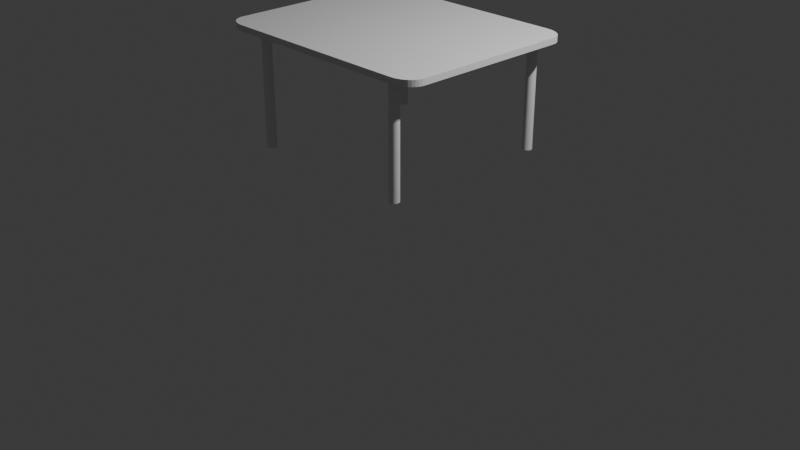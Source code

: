 # Source: desk.blend  (saved by Blender 4.0.36; exported with 4.5.12 LTS)
import bpy
from mathutils import Matrix  # noqa: F401  (used for matrix-valued properties, if any)

bpy.ops.wm.read_factory_settings(use_empty=True)
scene = bpy.context.scene
scene.name = 'Scene'

# ---- collections
col_collection = bpy.data.collections.new('Collection'); scene.collection.children.link(col_collection)

# ---- world
world_world = bpy.data.worlds.new('World'); scene.world = world_world
world_world.use_nodes = True; world_world.node_tree.nodes.clear()
_N = world_world.node_tree.nodes; _L = world_world.node_tree.links
n0 = _N.new('ShaderNodeOutputWorld'); n0.name = 'World Output'; n0.location = (300, 300)
n1 = _N.new('ShaderNodeBackground'); n1.name = 'Background'; n1.location = (10, 300)
n1.inputs[0].default_value = (0.05088, 0.05088, 0.05088, 1.0)
_L.new(n1.outputs[0], n0.inputs[0])
n0.is_active_output = True
world_world.color = (0.05088, 0.05088, 0.05088)
world_world.use_sun_shadow = False
world_world.sun_shadow_jitter_overblur = 0.0

# ---- cameras
cam_camera = bpy.data.cameras.new('Camera')
cam_camera.clip_end = 100.0
cam_camera.ortho_scale = 7.314

# ---- lights
light_light = bpy.data.lights.new('Light', 'POINT')
light_light.transmission_factor = 0.0
light_light.use_soft_falloff = False
light_light.energy = 1000.0
light_light.shadow_soft_size = 0.1
light_light.shadow_maximum_resolution = 0.006
light_light.use_absolute_resolution = True

# ---- meshes
me_plane = bpy.data.meshes.new('Plane')
me_plane.from_pydata([(-0.8191, -1.0, 0.03094), (-1.0, -0.8191, 0.03094), (-0.8474, -0.9978, 0.03094), (-0.875, -0.9911, 0.03094), (-0.9012, -0.9803, 0.03094), (-0.9254, -0.9655, 0.03094), (-0.947, -0.947, 0.03094), (-0.9655, -0.9254, 0.03094), (-0.9803, -0.9012, 0.03094), (-0.9911, -0.875, 0.03094), (-0.9978, -0.8474, 0.03094), (1.0, -0.8191, 0.03094), (0.8191, -1.0, 0.03094), (0.9978, -0.8474, 0.03094), (0.9911, -0.875, 0.03094), (0.9803, -0.9012, 0.03094), (0.9655, -0.9254, 0.03094), (0.947, -0.947, 0.03094), (0.9254, -0.9655, 0.03094), (0.9012, -0.9803, 0.03094), (0.875, -0.9911, 0.03094), (0.8474, -0.9978, 0.03094), (-0.8191, 1.0, 0.03094), (-1.0, 0.8191, 0.03094), (-0.8474, 0.9978, 0.03094), (-0.875, 0.9911, 0.03094), (-0.9012, 0.9803, 0.03094), (-0.9254, 0.9655, 0.03094), (-0.947, 0.947, 0.03094), (-0.9655, 0.9254, 0.03094), (-0.9803, 0.9012, 0.03094), (-0.9911, 0.875, 0.03094), (-0.9978, 0.8474, 0.03094), (0.8191, 1.0, 0.03094), (1.0, 0.8191, 0.03094), (0.8474, 0.9978, 0.03094), (0.875, 0.9911, 0.03094), (0.9012, 0.9803, 0.03094), (0.9254, 0.9655, 0.03094), (0.947, 0.947, 0.03094), (0.9655, 0.9254, 0.03094), (0.9803, 0.9012, 0.03094), (0.9911, 0.875, 0.03094), (0.9978, 0.8474, 0.03094), (-1.0, 0.8191, -0.03094), (-1.0, -0.8191, -0.03094), (-0.9978, -0.8474, -0.03094), (-0.9911, -0.875, -0.03094), (-0.9803, -0.9012, -0.03094), (-0.9655, -0.9254, -0.03094), (-0.947, -0.947, -0.03094), (-0.9254, -0.9655, -0.03094), (-0.9012, -0.9803, -0.03094), (-0.875, -0.9911, -0.03094), (-0.8474, -0.9978, -0.03094), (-0.8191, -1.0, -0.03094), (0.8191, -1.0, -0.03094), (0.8474, -0.9978, -0.03094), (0.875, -0.9911, -0.03094), (0.9012, -0.9803, -0.03094), (0.9254, -0.9655, -0.03094), (0.947, -0.947, -0.03094), (0.9655, -0.9254, -0.03094), (0.9803, -0.9012, -0.03094), (0.9911, -0.875, -0.03094), (0.9978, -0.8474, -0.03094), (1.0, -0.8191, -0.03094), (1.0, 0.8191, -0.03094), (0.9978, 0.8474, -0.03094), (0.9911, 0.875, -0.03094), (0.9803, 0.9012, -0.03094), (0.9655, 0.9254, -0.03094), (0.947, 0.947, -0.03094), (0.9254, 0.9655, -0.03094), (0.9012, 0.9803, -0.03094), (0.875, 0.9911, -0.03094), (0.8474, 0.9978, -0.03094), (0.8191, 1.0, -0.03094), (-0.8191, 1.0, -0.03094), (-0.8474, 0.9978, -0.03094), (-0.875, 0.9911, -0.03094), (-0.9012, 0.9803, -0.03094), (-0.9254, 0.9655, -0.03094), (-0.947, 0.947, -0.03094), (-0.9655, 0.9254, -0.03094), (-0.9803, 0.9012, -0.03094), (-0.9911, 0.875, -0.03094), (-0.9978, 0.8474, -0.03094)], [], [(1, 10, 9, 8, 7, 6, 5, 4, 3, 2, 0, 12, 21, 20, 19, 18, 17, 16, 15, 14, 13, 11, 34, 43, 42, 41, 40, 39, 38, 37, 36, 35, 33, 22, 24, 25, 26, 27, 28, 29, 30, 31, 32, 23), (45, 44, 87, 86, 85, 84, 83, 82, 81, 80, 79, 78, 77, 76, 75, 74, 73, 72, 71, 70, 69, 68, 67, 66, 65, 64, 63, 62, 61, 60, 59, 58, 57, 56, 55, 54, 53, 52, 51, 50, 49, 48, 47, 46), (32, 87, 44, 23), (9, 47, 48, 8), (37, 74, 75, 36), (17, 61, 62, 16), (8, 48, 49, 7), (36, 75, 76, 35), (16, 62, 63, 15), (7, 49, 50, 6), (35, 76, 77, 33), (15, 63, 64, 14), (6, 50, 51, 5), (33, 77, 78, 22), (14, 64, 65, 13), (5, 51, 52, 4), (22, 78, 79, 24), (13, 65, 66, 11), (4, 52, 53, 3), (24, 79, 80, 25), (11, 66, 67, 34), (3, 53, 54, 2), (25, 80, 81, 26), (34, 67, 68, 43), (2, 54, 55, 0), (26, 81, 82, 27), (43, 68, 69, 42), (0, 55, 56, 12), (27, 82, 83, 28), (42, 69, 70, 41), (12, 56, 57, 21), (28, 83, 84, 29), (41, 70, 71, 40), (21, 57, 58, 20), (29, 84, 85, 30), (23, 44, 45, 1), (40, 71, 72, 39), (20, 58, 59, 19), (30, 85, 86, 31), (1, 45, 46, 10), (39, 72, 73, 38), (19, 59, 60, 18), (31, 86, 87, 32), (10, 46, 47, 9), (38, 73, 74, 37), (18, 60, 61, 17)])
_uv = me_plane.uv_layers.new(name='UVMap')
_uv.uv.foreach_set('vector', [0.0, 0.09043, 0.001113, 0.07629, 0.004426, 0.06249, 0.009857, 0.04938, 0.01727, 0.03728, 0.02649, 0.02649, 0.03728, 0.01727, 0.04938, 0.009857, 0.06249, 0.004426, 0.07629, 0.001113, 0.09043, 0.0, 0.9096, 0.0, 0.9237, 0.001113, 0.9375, 0.004426, 0.9506, 0.009857, 0.9627, 0.01727, 0.9735, 0.02649, 0.9827, 0.03728, 0.9901, 0.04938, 0.9956, 0.06249, 0.9989, 0.07629, 1.0, 0.09043, 1.0, 0.9096, 0.9989, 0.9237, 0.9956, 0.9375, 0.9901, 0.9506, 0.9827, 0.9627, 0.9735, 0.9735, 0.9627, 0.9827, 0.9506, 0.9901, 0.9375, 0.9956, 0.9237, 0.9989, 0.9096, 1.0, 0.09043, 1.0, 0.07629, 0.9989, 0.06249, 0.9956, 0.04938, 0.9901, 0.03728, 0.9827, 0.02649, 0.9735, 0.01727, 0.9627, 0.009857, 0.9506, 0.004426, 0.9375, 0.001113, 0.9237, 0.0, 0.9096, 0.0, 0.09043, 0.0, 0.9096, 0.001113, 0.9237, 0.004426, 0.9375, 0.009857, 0.9506, 0.01727, 0.9627, 0.02649, 0.9735, 0.03728, 0.9827, 0.04938, 0.9901, 0.06249, 0.9956, 0.07629, 0.9989, 0.09043, 1.0, 0.9096, 1.0, 0.9237, 0.9989, 0.9375, 0.9956, 0.9506, 0.9901, 0.9627, 0.9827, 0.9735, 0.9735, 0.9827, 0.9627, 0.9901, 0.9506, 0.9956, 0.9375, 0.9989, 0.9237, 1.0, 0.9096, 1.0, 0.09043, 0.9989, 0.07629, 0.9956, 0.06249, 0.9901, 0.04938, 0.9827, 0.03728, 0.9735, 0.02649, 0.9627, 0.01727, 0.9506, 0.009857, 0.9375, 0.004426, 0.9237, 0.001113, 0.9096, 0.0, 0.09043, 0.0, 0.07629, 0.001113, 0.06249, 0.004426, 0.04938, 0.009857, 0.03728, 0.01727, 0.02649, 0.02649, 0.01727, 0.03728, 0.009857, 0.04938, 0.004426, 0.06249, 0.001113, 0.07629, 0.001113, 0.9237, 0.001113, 0.9237, 0.0, 0.9096, 0.0, 0.9096, 0.004426, 0.06249, 0.004426, 0.06249, 0.009857, 0.04938, 0.009857, 0.04938, 0.9506, 0.9901, 0.9506, 0.9901, 0.9375, 0.9956, 0.9375, 0.9956, 0.9735, 0.02649, 0.9735, 0.02649, 0.9827, 0.03728, 0.9827, 0.03728, 0.009857, 0.04938, 0.009857, 0.04938, 0.01727, 0.03728, 0.01727, 0.03728, 0.9375, 0.9956, 0.9375, 0.9956, 0.9237, 0.9989, 0.9237, 0.9989, 0.9827, 0.03728, 0.9827, 0.03728, 0.9901, 0.04938, 0.9901, 0.04938, 0.01727, 0.03728, 0.01727, 0.03728, 0.02649, 0.02649, 0.02649, 0.02649, 0.9237, 0.9989, 0.9237, 0.9989, 0.9096, 1.0, 0.9096, 1.0, 0.9901, 0.04938, 0.9901, 0.04938, 0.9956, 0.06249, 0.9956, 0.06249, 0.02649, 0.02649, 0.02649, 0.02649, 0.03728, 0.01727, 0.03728, 0.01727, 0.9096, 1.0, 0.9096, 1.0, 0.09043, 1.0, 0.09043, 1.0, 0.9956, 0.06249, 0.9956, 0.06249, 0.9989, 0.07629, 0.9989, 0.07629, 0.03728, 0.01727, 0.03728, 0.01727, 0.04938, 0.009857, 0.04938, 0.009857, 0.09043, 1.0, 0.09043, 1.0, 0.07629, 0.9989, 0.07629, 0.9989, 0.9989, 0.07629, 0.9989, 0.07629, 1.0, 0.09043, 1.0, 0.09043, 0.04938, 0.009857, 0.04938, 0.009857, 0.06249, 0.004426, 0.06249, 0.004426, 0.07629, 0.9989, 0.07629, 0.9989, 0.06249, 0.9956, 0.06249, 0.9956, 1.0, 0.09043, 1.0, 0.09043, 1.0, 0.9096, 1.0, 0.9096, 0.06249, 0.004426, 0.06249, 0.004426, 0.07629, 0.001113, 0.07629, 0.001113, 0.06249, 0.9956, 0.06249, 0.9956, 0.04938, 0.9901, 0.04938, 0.9901, 1.0, 0.9096, 1.0, 0.9096, 0.9989, 0.9237, 0.9989, 0.9237, 0.07629, 0.001113, 0.07629, 0.001113, 0.09043, 0.0, 0.09043, 0.0, 0.04938, 0.9901, 0.04938, 0.9901, 0.03728, 0.9827, 0.03728, 0.9827, 0.9989, 0.9237, 0.9989, 0.9237, 0.9956, 0.9375, 0.9956, 0.9375, 0.09043, 0.0, 0.09043, 0.0, 0.9096, 0.0, 0.9096, 0.0, 0.03728, 0.9827, 0.03728, 0.9827, 0.02649, 0.9735, 0.02649, 0.9735, 0.9956, 0.9375, 0.9956, 0.9375, 0.9901, 0.9506, 0.9901, 0.9506, 0.9096, 0.0, 0.9096, 0.0, 0.9237, 0.001113, 0.9237, 0.001113, 0.02649, 0.9735, 0.02649, 0.9735, 0.01727, 0.9627, 0.01727, 0.9627, 0.9901, 0.9506, 0.9901, 0.9506, 0.9827, 0.9627, 0.9827, 0.9627, 0.9237, 0.001113, 0.9237, 0.001113, 0.9375, 0.004426, 0.9375, 0.004426, 0.01727, 0.9627, 0.01727, 0.9627, 0.009857, 0.9506, 0.009857, 0.9506, 0.0, 0.9096, 0.0, 0.9096, 0.0, 0.09043, 0.0, 0.09043, 0.9827, 0.9627, 0.9827, 0.9627, 0.9735, 0.9735, 0.9735, 0.9735, 0.9375, 0.004426, 0.9375, 0.004426, 0.9506, 0.009857, 0.9506, 0.009857, 0.009857, 0.9506, 0.009857, 0.9506, 0.004426, 0.9375, 0.004426, 0.9375, 0.0, 0.09043, 0.0, 0.09043, 0.001113, 0.07629, 0.001113, 0.07629, 0.9735, 0.9735, 0.9735, 0.9735, 0.9627, 0.9827, 0.9627, 0.9827, 0.9506, 0.009857, 0.9506, 0.009857, 0.9627, 0.01727, 0.9627, 0.01727, 0.004426, 0.9375, 0.004426, 0.9375, 0.001113, 0.9237, 0.001113, 0.9237, 0.001113, 0.07629, 0.001113, 0.07629, 0.004426, 0.06249, 0.004426, 0.06249, 0.9627, 0.9827, 0.9627, 0.9827, 0.9506, 0.9901, 0.9506, 0.9901, 0.9627, 0.01727, 0.9627, 0.01727, 0.9735, 0.02649, 0.9735, 0.02649])
me_plane.update()
me_plane.normals_split_custom_set([tuple(v) for v in zip(*[iter([-1.466e-11, 0.0, 1.0, -1.466e-11, 0.0, 1.0, -1.466e-11, 0.0, 1.0, -1.466e-11, 0.0, 1.0, -1.466e-11, 0.0, 1.0, -1.466e-11, 0.0, 1.0, -1.466e-11, 0.0, 1.0, -1.466e-11, 0.0, 1.0, -1.466e-11, 0.0, 1.0, -1.466e-11, 0.0, 1.0, -1.466e-11, 0.0, 1.0, -1.466e-11, 0.0, 1.0, -1.466e-11, 0.0, 1.0, -1.466e-11, 0.0, 1.0, -1.466e-11, 0.0, 1.0, -1.466e-11, 0.0, 1.0, -1.466e-11, 0.0, 1.0, -1.466e-11, 0.0, 1.0, -1.466e-11, 0.0, 1.0, -1.466e-11, 0.0, 1.0, -1.466e-11, 0.0, 1.0, -1.466e-11, 0.0, 1.0, -1.466e-11, 0.0, 1.0, -1.466e-11, 0.0, 1.0, -1.466e-11, 0.0, 1.0, -1.466e-11, 0.0, 1.0, -1.466e-11, 0.0, 1.0, -1.466e-11, 0.0, 1.0, -1.466e-11, 0.0, 1.0, -1.466e-11, 0.0, 1.0, -1.466e-11, 0.0, 1.0, -1.466e-11, 0.0, 1.0, -1.466e-11, 0.0, 1.0, -1.466e-11, 0.0, 1.0, -1.466e-11, 0.0, 1.0, -1.466e-11, 0.0, 1.0, -1.466e-11, 0.0, 1.0, -1.466e-11, 0.0, 1.0, -1.466e-11, 0.0, 1.0, -1.466e-11, 0.0, 1.0, -1.466e-11, 0.0, 1.0, -1.466e-11, 0.0, 1.0, -1.466e-11, 0.0, 1.0, -1.466e-11, 0.0, 1.0, 1.759e-10, 0.0, -1.0, 1.759e-10, 0.0, -1.0, 1.759e-10, 0.0, -1.0, 1.759e-10, 0.0, -1.0, 1.759e-10, 0.0, -1.0, 1.759e-10, 0.0, -1.0, 1.759e-10, 0.0, -1.0, 1.759e-10, 0.0, -1.0, 1.759e-10, 0.0, -1.0, 1.759e-10, 0.0, -1.0, 1.759e-10, 0.0, -1.0, 1.759e-10, 0.0, -1.0, 1.759e-10, 0.0, -1.0, 1.759e-10, 0.0, -1.0, 1.759e-10, 0.0, -1.0, 1.759e-10, 0.0, -1.0, 1.759e-10, 0.0, -1.0, 1.759e-10, 0.0, -1.0, 1.759e-10, 0.0, -1.0, 1.759e-10, 0.0, -1.0, 1.759e-10, 0.0, -1.0, 1.759e-10, 0.0, -1.0, 1.759e-10, 0.0, -1.0, 1.759e-10, 0.0, -1.0, 1.759e-10, 0.0, -1.0, 1.759e-10, 0.0, -1.0, 1.759e-10, 0.0, -1.0, 1.759e-10, 0.0, -1.0, 1.759e-10, 0.0, -1.0, 1.759e-10, 0.0, -1.0, 1.759e-10, 0.0, -1.0, 1.759e-10, 0.0, -1.0, 1.759e-10, 0.0, -1.0, 1.759e-10, 0.0, -1.0, 1.759e-10, 0.0, -1.0, 1.759e-10, 0.0, -1.0, 1.759e-10, 0.0, -1.0, 1.759e-10, 0.0, -1.0, 1.759e-10, 0.0, -1.0, 1.759e-10, 0.0, -1.0, 1.759e-10, 0.0, -1.0, 1.759e-10, 0.0, -1.0, 1.759e-10, 0.0, -1.0, 1.759e-10, 0.0, -1.0, -0.9969, 0.07846, 0.0, -0.9969, 0.07846, 0.0, -0.9969, 0.07846, 0.0, -0.9969, 0.07846, 0.0, -0.9239, -0.3827, 0.0, -0.9239, -0.3827, 0.0, -0.9239, -0.3827, 0.0, -0.9239, -0.3827, 0.0, 0.3827, 0.9239, 0.0, 0.3827, 0.9239, 0.0, 0.3827, 0.9239, 0.0, 0.3827, 0.9239, 0.0, 0.7604, -0.6494, 0.0, 0.7604, -0.6494, 0.0, 0.7604, -0.6494, 0.0, 0.7604, -0.6494, 0.0, -0.8526, -0.5225, 0.0, -0.8526, -0.5225, 0.0, -0.8526, -0.5225, 0.0, -0.8526, -0.5225, 0.0, 0.2334, 0.9724, 0.0, 0.2334, 0.9724, 0.0, 0.2334, 0.9724, 0.0, 0.2334, 0.9724, 0.0, 0.8526, -0.5225, 0.0, 0.8526, -0.5225, 0.0, 0.8526, -0.5225, 0.0, 0.8526, -0.5225, 0.0, -0.7604, -0.6494, 0.0, -0.7604, -0.6494, 0.0, -0.7604, -0.6494, 0.0, -0.7604, -0.6494, 0.0, 0.07846, 0.9969, 0.0, 0.07846, 0.9969, 0.0, 0.07846, 0.9969, 0.0, 0.07846, 0.9969, 0.0, 0.9239, -0.3827, 0.0, 0.9239, -0.3827, 0.0, 0.9239, -0.3827, 0.0, 0.9239, -0.3827, 0.0, -0.6494, -0.7604, 0.0, -0.6494, -0.7604, 0.0, -0.6494, -0.7604, 0.0, -0.6494, -0.7604, 0.0, 0.0, 1.0, 0.0, 0.0, 1.0, 0.0, 0.0, 1.0, 0.0, 0.0, 1.0, 0.0, 0.9724, -0.2334, 0.0, 0.9724, -0.2334, 0.0, 0.9724, -0.2334, 0.0, 0.9724, -0.2334, 0.0, -0.5225, -0.8526, 0.0, -0.5225, -0.8526, 0.0, -0.5225, -0.8526, 0.0, -0.5225, -0.8526, 0.0, -0.07846, 0.9969, 0.0, -0.07846, 0.9969, 0.0, -0.07846, 0.9969, 0.0, -0.07846, 0.9969, 0.0, 0.9969, -0.07846, 0.0, 0.9969, -0.07846, 0.0, 0.9969, -0.07846, 0.0, 0.9969, -0.07846, 0.0, -0.3827, -0.9239, 0.0, -0.3827, -0.9239, 0.0, -0.3827, -0.9239, 0.0, -0.3827, -0.9239, 0.0, -0.2334, 0.9724, 0.0, -0.2334, 0.9724, 0.0, -0.2334, 0.9724, 0.0, -0.2334, 0.9724, 0.0, 1.0, 0.0, 0.0, 1.0, 0.0, 0.0, 1.0, 0.0, 0.0, 1.0, 0.0, 0.0, -0.2334, -0.9724, 0.0, -0.2334, -0.9724, 0.0, -0.2334, -0.9724, 0.0, -0.2334, -0.9724, 0.0, -0.3827, 0.9239, 0.0, -0.3827, 0.9239, 0.0, -0.3827, 0.9239, 0.0, -0.3827, 0.9239, 0.0, 0.9969, 0.07846, 0.0, 0.9969, 0.07846, 0.0, 0.9969, 0.07846, 0.0, 0.9969, 0.07846, 0.0, -0.07846, -0.9969, 0.0, -0.07846, -0.9969, 0.0, -0.07846, -0.9969, 0.0, -0.07846, -0.9969, 0.0, -0.5225, 0.8526, 0.0, -0.5225, 0.8526, 0.0, -0.5225, 0.8526, 0.0, -0.5225, 0.8526, 0.0, 0.9724, 0.2334, 0.0, 0.9724, 0.2334, 0.0, 0.9724, 0.2334, 0.0, 0.9724, 0.2334, 0.0, 0.0, -1.0, 0.0, 0.0, -1.0, 0.0, 0.0, -1.0, 0.0, 0.0, -1.0, 0.0, -0.6494, 0.7604, 0.0, -0.6494, 0.7604, 0.0, -0.6494, 0.7604, 0.0, -0.6494, 0.7604, 0.0, 0.9239, 0.3827, 0.0, 0.9239, 0.3827, 0.0, 0.9239, 0.3827, 0.0, 0.9239, 0.3827, 0.0, 0.07846, -0.9969, 0.0, 0.07846, -0.9969, 0.0, 0.07846, -0.9969, 0.0, 0.07846, -0.9969, 0.0, -0.7604, 0.6494, 0.0, -0.7604, 0.6494, 0.0, -0.7604, 0.6494, 0.0, -0.7604, 0.6494, 0.0, 0.8526, 0.5225, 0.0, 0.8526, 0.5225, 0.0, 0.8526, 0.5225, 0.0, 0.8526, 0.5225, 0.0, 0.2334, -0.9724, 0.0, 0.2334, -0.9724, 0.0, 0.2334, -0.9724, 0.0, 0.2334, -0.9724, 0.0, -0.8526, 0.5225, 0.0, -0.8526, 0.5225, 0.0, -0.8526, 0.5225, 0.0, -0.8526, 0.5225, 0.0, -1.0, 0.0, 0.0, -1.0, 0.0, 0.0, -1.0, 0.0, 0.0, -1.0, 0.0, 0.0, 0.7604, 0.6494, 0.0, 0.7604, 0.6494, 0.0, 0.7604, 0.6494, 0.0, 0.7604, 0.6494, 0.0, 0.3827, -0.9239, 0.0, 0.3827, -0.9239, 0.0, 0.3827, -0.9239, 0.0, 0.3827, -0.9239, 0.0, -0.9239, 0.3827, 0.0, -0.9239, 0.3827, 0.0, -0.9239, 0.3827, 0.0, -0.9239, 0.3827, 0.0, -0.9969, -0.07846, 0.0, -0.9969, -0.07846, 0.0, -0.9969, -0.07846, 0.0, -0.9969, -0.07846, 0.0, 0.6494, 0.7604, 0.0, 0.6494, 0.7604, 0.0, 0.6494, 0.7604, 0.0, 0.6494, 0.7604, 0.0, 0.5225, -0.8526, 0.0, 0.5225, -0.8526, 0.0, 0.5225, -0.8526, 0.0, 0.5225, -0.8526, 0.0, -0.9724, 0.2334, 0.0, -0.9724, 0.2334, 0.0, -0.9724, 0.2334, 0.0, -0.9724, 0.2334, 0.0, -0.9724, -0.2334, 0.0, -0.9724, -0.2334, 0.0, -0.9724, -0.2334, 0.0, -0.9724, -0.2334, 0.0, 0.5225, 0.8526, 0.0, 0.5225, 0.8526, 0.0, 0.5225, 0.8526, 0.0, 0.5225, 0.8526, 0.0, 0.6494, -0.7604, 0.0, 0.6494, -0.7604, 0.0, 0.6494, -0.7604, 0.0, 0.6494, -0.7604, 0.0])] * 3)])
me_cylinder = bpy.data.meshes.new('Cylinder')
me_cylinder.from_pydata([(0.0, 1.0, -1.0), (0.0, 1.0, 1.0), (0.1951, 0.9808, -1.0), (0.1951, 0.9808, 1.0), (0.3827, 0.9239, -1.0), (0.3827, 0.9239, 1.0), (0.5556, 0.8315, -1.0), (0.5556, 0.8315, 1.0), (0.7071, 0.7071, -1.0), (0.7071, 0.7071, 1.0), (0.8315, 0.5556, -1.0), (0.8315, 0.5556, 1.0), (0.9239, 0.3827, -1.0), (0.9239, 0.3827, 1.0), (0.9808, 0.1951, -1.0), (0.9808, 0.1951, 1.0), (1.0, 0.0, -1.0), (1.0, 0.0, 1.0), (0.9808, -0.1951, -1.0), (0.9808, -0.1951, 1.0), (0.9239, -0.3827, -1.0), (0.9239, -0.3827, 1.0), (0.8315, -0.5556, -1.0), (0.8315, -0.5556, 1.0), (0.7071, -0.7071, -1.0), (0.7071, -0.7071, 1.0), (0.5556, -0.8315, -1.0), (0.5556, -0.8315, 1.0), (0.3827, -0.9239, -1.0), (0.3827, -0.9239, 1.0), (0.1951, -0.9808, -1.0), (0.1951, -0.9808, 1.0), (0.0, -1.0, -1.0), (0.0, -1.0, 1.0), (-0.1951, -0.9808, -1.0), (-0.1951, -0.9808, 1.0), (-0.3827, -0.9239, -1.0), (-0.3827, -0.9239, 1.0), (-0.5556, -0.8315, -1.0), (-0.5556, -0.8315, 1.0), (-0.7071, -0.7071, -1.0), (-0.7071, -0.7071, 1.0), (-0.8315, -0.5556, -1.0), (-0.8315, -0.5556, 1.0), (-0.9239, -0.3827, -1.0), (-0.9239, -0.3827, 1.0), (-0.9808, -0.1951, -1.0), (-0.9808, -0.1951, 1.0), (-1.0, 0.0, -1.0), (-1.0, 0.0, 1.0), (-0.9808, 0.1951, -1.0), (-0.9808, 0.1951, 1.0), (-0.9239, 0.3827, -1.0), (-0.9239, 0.3827, 1.0), (-0.8315, 0.5556, -1.0), (-0.8315, 0.5556, 1.0), (-0.7071, 0.7071, -1.0), (-0.7071, 0.7071, 1.0), (-0.5556, 0.8315, -1.0), (-0.5556, 0.8315, 1.0), (-0.3827, 0.9239, -1.0), (-0.3827, 0.9239, 1.0), (-0.1951, 0.9808, -1.0), (-0.1951, 0.9808, 1.0)], [], [(0, 1, 3, 2), (2, 3, 5, 4), (4, 5, 7, 6), (6, 7, 9, 8), (8, 9, 11, 10), (10, 11, 13, 12), (12, 13, 15, 14), (14, 15, 17, 16), (16, 17, 19, 18), (18, 19, 21, 20), (20, 21, 23, 22), (22, 23, 25, 24), (24, 25, 27, 26), (26, 27, 29, 28), (28, 29, 31, 30), (30, 31, 33, 32), (32, 33, 35, 34), (34, 35, 37, 36), (36, 37, 39, 38), (38, 39, 41, 40), (40, 41, 43, 42), (42, 43, 45, 44), (44, 45, 47, 46), (46, 47, 49, 48), (48, 49, 51, 50), (50, 51, 53, 52), (52, 53, 55, 54), (54, 55, 57, 56), (56, 57, 59, 58), (58, 59, 61, 60), (3, 1, 63, 61, 59, 57, 55, 53, 51, 49, 47, 45, 43, 41, 39, 37, 35, 33, 31, 29, 27, 25, 23, 21, 19, 17, 15, 13, 11, 9, 7, 5), (60, 61, 63, 62), (62, 63, 1, 0), (0, 2, 4, 6, 8, 10, 12, 14, 16, 18, 20, 22, 24, 26, 28, 30, 32, 34, 36, 38, 40, 42, 44, 46, 48, 50, 52, 54, 56, 58, 60, 62)])
_uv = me_cylinder.uv_layers.new(name='UVMap')
_uv.uv.foreach_set('vector', [1.0, 0.5, 1.0, 1.0, 0.9688, 1.0, 0.9688, 0.5, 0.9688, 0.5, 0.9688, 1.0, 0.9375, 1.0, 0.9375, 0.5, 0.9375, 0.5, 0.9375, 1.0, 0.9062, 1.0, 0.9062, 0.5, 0.9062, 0.5, 0.9062, 1.0, 0.875, 1.0, 0.875, 0.5, 0.875, 0.5, 0.875, 1.0, 0.8438, 1.0, 0.8438, 0.5, 0.8438, 0.5, 0.8438, 1.0, 0.8125, 1.0, 0.8125, 0.5, 0.8125, 0.5, 0.8125, 1.0, 0.7812, 1.0, 0.7812, 0.5, 0.7812, 0.5, 0.7812, 1.0, 0.75, 1.0, 0.75, 0.5, 0.75, 0.5, 0.75, 1.0, 0.7188, 1.0, 0.7188, 0.5, 0.7188, 0.5, 0.7188, 1.0, 0.6875, 1.0, 0.6875, 0.5, 0.6875, 0.5, 0.6875, 1.0, 0.6562, 1.0, 0.6562, 0.5, 0.6562, 0.5, 0.6562, 1.0, 0.625, 1.0, 0.625, 0.5, 0.625, 0.5, 0.625, 1.0, 0.5938, 1.0, 0.5938, 0.5, 0.5938, 0.5, 0.5938, 1.0, 0.5625, 1.0, 0.5625, 0.5, 0.5625, 0.5, 0.5625, 1.0, 0.5312, 1.0, 0.5312, 0.5, 0.5312, 0.5, 0.5312, 1.0, 0.5, 1.0, 0.5, 0.5, 0.5, 0.5, 0.5, 1.0, 0.4688, 1.0, 0.4688, 0.5, 0.4688, 0.5, 0.4688, 1.0, 0.4375, 1.0, 0.4375, 0.5, 0.4375, 0.5, 0.4375, 1.0, 0.4062, 1.0, 0.4062, 0.5, 0.4062, 0.5, 0.4062, 1.0, 0.375, 1.0, 0.375, 0.5, 0.375, 0.5, 0.375, 1.0, 0.3438, 1.0, 0.3438, 0.5, 0.3438, 0.5, 0.3438, 1.0, 0.3125, 1.0, 0.3125, 0.5, 0.3125, 0.5, 0.3125, 1.0, 0.2812, 1.0, 0.2812, 0.5, 0.2812, 0.5, 0.2812, 1.0, 0.25, 1.0, 0.25, 0.5, 0.25, 0.5, 0.25, 1.0, 0.2188, 1.0, 0.2188, 0.5, 0.2188, 0.5, 0.2188, 1.0, 0.1875, 1.0, 0.1875, 0.5, 0.1875, 0.5, 0.1875, 1.0, 0.1562, 1.0, 0.1562, 0.5, 0.1562, 0.5, 0.1562, 1.0, 0.125, 1.0, 0.125, 0.5, 0.125, 0.5, 0.125, 1.0, 0.09375, 1.0, 0.09375, 0.5, 0.09375, 0.5, 0.09375, 1.0, 0.0625, 1.0, 0.0625, 0.5, 0.2968, 0.4854, 0.25, 0.49, 0.2032, 0.4854, 0.1582, 0.4717, 0.1167, 0.4496, 0.08029, 0.4197, 0.05045, 0.3833, 0.02827, 0.3418, 0.01461, 0.2968, 0.01, 0.25, 0.01461, 0.2032, 0.02827, 0.1582, 0.05045, 0.1167, 0.08029, 0.08029, 0.1167, 0.05045, 0.1582, 0.02827, 0.2032, 0.01461, 0.25, 0.01, 0.2968, 0.01461, 0.3418, 0.02827, 0.3833, 0.05045, 0.4197, 0.08029, 0.4496, 0.1167, 0.4717, 0.1582, 0.4854, 0.2032, 0.49, 0.25, 0.4854, 0.2968, 0.4717, 0.3418, 0.4496, 0.3833, 0.4197, 0.4197, 0.3833, 0.4496, 0.3418, 0.4717, 0.0625, 0.5, 0.0625, 1.0, 0.03125, 1.0, 0.03125, 0.5, 0.03125, 0.5, 0.03125, 1.0, 0.0, 1.0, 0.0, 0.5, 0.75, 0.49, 0.7968, 0.4854, 0.8418, 0.4717, 0.8833, 0.4496, 0.9197, 0.4197, 0.9496, 0.3833, 0.9717, 0.3418, 0.9854, 0.2968, 0.99, 0.25, 0.9854, 0.2032, 0.9717, 0.1582, 0.9496, 0.1167, 0.9197, 0.08029, 0.8833, 0.05045, 0.8418, 0.02827, 0.7968, 0.01461, 0.75, 0.01, 0.7032, 0.01461, 0.6582, 0.02827, 0.6167, 0.05045, 0.5803, 0.08029, 0.5504, 0.1167, 0.5283, 0.1582, 0.5146, 0.2032, 0.51, 0.25, 0.5146, 0.2968, 0.5283, 0.3418, 0.5504, 0.3833, 0.5803, 0.4197, 0.6167, 0.4496, 0.6582, 0.4717, 0.7032, 0.4854])
me_cylinder.update()
me_cylinder_001 = bpy.data.meshes.new('Cylinder.001')
me_cylinder_001.from_pydata([(0.0, 1.0, -1.0), (0.0, 1.0, 1.0), (0.1951, 0.9808, -1.0), (0.1951, 0.9808, 1.0), (0.3827, 0.9239, -1.0), (0.3827, 0.9239, 1.0), (0.5556, 0.8315, -1.0), (0.5556, 0.8315, 1.0), (0.7071, 0.7071, -1.0), (0.7071, 0.7071, 1.0), (0.8315, 0.5556, -1.0), (0.8315, 0.5556, 1.0), (0.9239, 0.3827, -1.0), (0.9239, 0.3827, 1.0), (0.9808, 0.1951, -1.0), (0.9808, 0.1951, 1.0), (1.0, 0.0, -1.0), (1.0, 0.0, 1.0), (0.9808, -0.1951, -1.0), (0.9808, -0.1951, 1.0), (0.9239, -0.3827, -1.0), (0.9239, -0.3827, 1.0), (0.8315, -0.5556, -1.0), (0.8315, -0.5556, 1.0), (0.7071, -0.7071, -1.0), (0.7071, -0.7071, 1.0), (0.5556, -0.8315, -1.0), (0.5556, -0.8315, 1.0), (0.3827, -0.9239, -1.0), (0.3827, -0.9239, 1.0), (0.1951, -0.9808, -1.0), (0.1951, -0.9808, 1.0), (0.0, -1.0, -1.0), (0.0, -1.0, 1.0), (-0.1951, -0.9808, -1.0), (-0.1951, -0.9808, 1.0), (-0.3827, -0.9239, -1.0), (-0.3827, -0.9239, 1.0), (-0.5556, -0.8315, -1.0), (-0.5556, -0.8315, 1.0), (-0.7071, -0.7071, -1.0), (-0.7071, -0.7071, 1.0), (-0.8315, -0.5556, -1.0), (-0.8315, -0.5556, 1.0), (-0.9239, -0.3827, -1.0), (-0.9239, -0.3827, 1.0), (-0.9808, -0.1951, -1.0), (-0.9808, -0.1951, 1.0), (-1.0, 0.0, -1.0), (-1.0, 0.0, 1.0), (-0.9808, 0.1951, -1.0), (-0.9808, 0.1951, 1.0), (-0.9239, 0.3827, -1.0), (-0.9239, 0.3827, 1.0), (-0.8315, 0.5556, -1.0), (-0.8315, 0.5556, 1.0), (-0.7071, 0.7071, -1.0), (-0.7071, 0.7071, 1.0), (-0.5556, 0.8315, -1.0), (-0.5556, 0.8315, 1.0), (-0.3827, 0.9239, -1.0), (-0.3827, 0.9239, 1.0), (-0.1951, 0.9808, -1.0), (-0.1951, 0.9808, 1.0)], [], [(0, 1, 3, 2), (2, 3, 5, 4), (4, 5, 7, 6), (6, 7, 9, 8), (8, 9, 11, 10), (10, 11, 13, 12), (12, 13, 15, 14), (14, 15, 17, 16), (16, 17, 19, 18), (18, 19, 21, 20), (20, 21, 23, 22), (22, 23, 25, 24), (24, 25, 27, 26), (26, 27, 29, 28), (28, 29, 31, 30), (30, 31, 33, 32), (32, 33, 35, 34), (34, 35, 37, 36), (36, 37, 39, 38), (38, 39, 41, 40), (40, 41, 43, 42), (42, 43, 45, 44), (44, 45, 47, 46), (46, 47, 49, 48), (48, 49, 51, 50), (50, 51, 53, 52), (52, 53, 55, 54), (54, 55, 57, 56), (56, 57, 59, 58), (58, 59, 61, 60), (3, 1, 63, 61, 59, 57, 55, 53, 51, 49, 47, 45, 43, 41, 39, 37, 35, 33, 31, 29, 27, 25, 23, 21, 19, 17, 15, 13, 11, 9, 7, 5), (60, 61, 63, 62), (62, 63, 1, 0), (0, 2, 4, 6, 8, 10, 12, 14, 16, 18, 20, 22, 24, 26, 28, 30, 32, 34, 36, 38, 40, 42, 44, 46, 48, 50, 52, 54, 56, 58, 60, 62)])
_uv = me_cylinder_001.uv_layers.new(name='UVMap')
_uv.uv.foreach_set('vector', [1.0, 0.5, 1.0, 1.0, 0.9688, 1.0, 0.9688, 0.5, 0.9688, 0.5, 0.9688, 1.0, 0.9375, 1.0, 0.9375, 0.5, 0.9375, 0.5, 0.9375, 1.0, 0.9062, 1.0, 0.9062, 0.5, 0.9062, 0.5, 0.9062, 1.0, 0.875, 1.0, 0.875, 0.5, 0.875, 0.5, 0.875, 1.0, 0.8438, 1.0, 0.8438, 0.5, 0.8438, 0.5, 0.8438, 1.0, 0.8125, 1.0, 0.8125, 0.5, 0.8125, 0.5, 0.8125, 1.0, 0.7812, 1.0, 0.7812, 0.5, 0.7812, 0.5, 0.7812, 1.0, 0.75, 1.0, 0.75, 0.5, 0.75, 0.5, 0.75, 1.0, 0.7188, 1.0, 0.7188, 0.5, 0.7188, 0.5, 0.7188, 1.0, 0.6875, 1.0, 0.6875, 0.5, 0.6875, 0.5, 0.6875, 1.0, 0.6562, 1.0, 0.6562, 0.5, 0.6562, 0.5, 0.6562, 1.0, 0.625, 1.0, 0.625, 0.5, 0.625, 0.5, 0.625, 1.0, 0.5938, 1.0, 0.5938, 0.5, 0.5938, 0.5, 0.5938, 1.0, 0.5625, 1.0, 0.5625, 0.5, 0.5625, 0.5, 0.5625, 1.0, 0.5312, 1.0, 0.5312, 0.5, 0.5312, 0.5, 0.5312, 1.0, 0.5, 1.0, 0.5, 0.5, 0.5, 0.5, 0.5, 1.0, 0.4688, 1.0, 0.4688, 0.5, 0.4688, 0.5, 0.4688, 1.0, 0.4375, 1.0, 0.4375, 0.5, 0.4375, 0.5, 0.4375, 1.0, 0.4062, 1.0, 0.4062, 0.5, 0.4062, 0.5, 0.4062, 1.0, 0.375, 1.0, 0.375, 0.5, 0.375, 0.5, 0.375, 1.0, 0.3438, 1.0, 0.3438, 0.5, 0.3438, 0.5, 0.3438, 1.0, 0.3125, 1.0, 0.3125, 0.5, 0.3125, 0.5, 0.3125, 1.0, 0.2812, 1.0, 0.2812, 0.5, 0.2812, 0.5, 0.2812, 1.0, 0.25, 1.0, 0.25, 0.5, 0.25, 0.5, 0.25, 1.0, 0.2188, 1.0, 0.2188, 0.5, 0.2188, 0.5, 0.2188, 1.0, 0.1875, 1.0, 0.1875, 0.5, 0.1875, 0.5, 0.1875, 1.0, 0.1562, 1.0, 0.1562, 0.5, 0.1562, 0.5, 0.1562, 1.0, 0.125, 1.0, 0.125, 0.5, 0.125, 0.5, 0.125, 1.0, 0.09375, 1.0, 0.09375, 0.5, 0.09375, 0.5, 0.09375, 1.0, 0.0625, 1.0, 0.0625, 0.5, 0.2968, 0.4854, 0.25, 0.49, 0.2032, 0.4854, 0.1582, 0.4717, 0.1167, 0.4496, 0.08029, 0.4197, 0.05045, 0.3833, 0.02827, 0.3418, 0.01461, 0.2968, 0.01, 0.25, 0.01461, 0.2032, 0.02827, 0.1582, 0.05045, 0.1167, 0.08029, 0.08029, 0.1167, 0.05045, 0.1582, 0.02827, 0.2032, 0.01461, 0.25, 0.01, 0.2968, 0.01461, 0.3418, 0.02827, 0.3833, 0.05045, 0.4197, 0.08029, 0.4496, 0.1167, 0.4717, 0.1582, 0.4854, 0.2032, 0.49, 0.25, 0.4854, 0.2968, 0.4717, 0.3418, 0.4496, 0.3833, 0.4197, 0.4197, 0.3833, 0.4496, 0.3418, 0.4717, 0.0625, 0.5, 0.0625, 1.0, 0.03125, 1.0, 0.03125, 0.5, 0.03125, 0.5, 0.03125, 1.0, 0.0, 1.0, 0.0, 0.5, 0.75, 0.49, 0.7968, 0.4854, 0.8418, 0.4717, 0.8833, 0.4496, 0.9197, 0.4197, 0.9496, 0.3833, 0.9717, 0.3418, 0.9854, 0.2968, 0.99, 0.25, 0.9854, 0.2032, 0.9717, 0.1582, 0.9496, 0.1167, 0.9197, 0.08029, 0.8833, 0.05045, 0.8418, 0.02827, 0.7968, 0.01461, 0.75, 0.01, 0.7032, 0.01461, 0.6582, 0.02827, 0.6167, 0.05045, 0.5803, 0.08029, 0.5504, 0.1167, 0.5283, 0.1582, 0.5146, 0.2032, 0.51, 0.25, 0.5146, 0.2968, 0.5283, 0.3418, 0.5504, 0.3833, 0.5803, 0.4197, 0.6167, 0.4496, 0.6582, 0.4717, 0.7032, 0.4854])
me_cylinder_001.update()
me_cylinder_002 = bpy.data.meshes.new('Cylinder.002')
me_cylinder_002.from_pydata([(0.0, 1.0, -1.0), (0.0, 1.0, 1.0), (0.1951, 0.9808, -1.0), (0.1951, 0.9808, 1.0), (0.3827, 0.9239, -1.0), (0.3827, 0.9239, 1.0), (0.5556, 0.8315, -1.0), (0.5556, 0.8315, 1.0), (0.7071, 0.7071, -1.0), (0.7071, 0.7071, 1.0), (0.8315, 0.5556, -1.0), (0.8315, 0.5556, 1.0), (0.9239, 0.3827, -1.0), (0.9239, 0.3827, 1.0), (0.9808, 0.1951, -1.0), (0.9808, 0.1951, 1.0), (1.0, 0.0, -1.0), (1.0, 0.0, 1.0), (0.9808, -0.1951, -1.0), (0.9808, -0.1951, 1.0), (0.9239, -0.3827, -1.0), (0.9239, -0.3827, 1.0), (0.8315, -0.5556, -1.0), (0.8315, -0.5556, 1.0), (0.7071, -0.7071, -1.0), (0.7071, -0.7071, 1.0), (0.5556, -0.8315, -1.0), (0.5556, -0.8315, 1.0), (0.3827, -0.9239, -1.0), (0.3827, -0.9239, 1.0), (0.1951, -0.9808, -1.0), (0.1951, -0.9808, 1.0), (0.0, -1.0, -1.0), (0.0, -1.0, 1.0), (-0.1951, -0.9808, -1.0), (-0.1951, -0.9808, 1.0), (-0.3827, -0.9239, -1.0), (-0.3827, -0.9239, 1.0), (-0.5556, -0.8315, -1.0), (-0.5556, -0.8315, 1.0), (-0.7071, -0.7071, -1.0), (-0.7071, -0.7071, 1.0), (-0.8315, -0.5556, -1.0), (-0.8315, -0.5556, 1.0), (-0.9239, -0.3827, -1.0), (-0.9239, -0.3827, 1.0), (-0.9808, -0.1951, -1.0), (-0.9808, -0.1951, 1.0), (-1.0, 0.0, -1.0), (-1.0, 0.0, 1.0), (-0.9808, 0.1951, -1.0), (-0.9808, 0.1951, 1.0), (-0.9239, 0.3827, -1.0), (-0.9239, 0.3827, 1.0), (-0.8315, 0.5556, -1.0), (-0.8315, 0.5556, 1.0), (-0.7071, 0.7071, -1.0), (-0.7071, 0.7071, 1.0), (-0.5556, 0.8315, -1.0), (-0.5556, 0.8315, 1.0), (-0.3827, 0.9239, -1.0), (-0.3827, 0.9239, 1.0), (-0.1951, 0.9808, -1.0), (-0.1951, 0.9808, 1.0)], [], [(0, 1, 3, 2), (2, 3, 5, 4), (4, 5, 7, 6), (6, 7, 9, 8), (8, 9, 11, 10), (10, 11, 13, 12), (12, 13, 15, 14), (14, 15, 17, 16), (16, 17, 19, 18), (18, 19, 21, 20), (20, 21, 23, 22), (22, 23, 25, 24), (24, 25, 27, 26), (26, 27, 29, 28), (28, 29, 31, 30), (30, 31, 33, 32), (32, 33, 35, 34), (34, 35, 37, 36), (36, 37, 39, 38), (38, 39, 41, 40), (40, 41, 43, 42), (42, 43, 45, 44), (44, 45, 47, 46), (46, 47, 49, 48), (48, 49, 51, 50), (50, 51, 53, 52), (52, 53, 55, 54), (54, 55, 57, 56), (56, 57, 59, 58), (58, 59, 61, 60), (3, 1, 63, 61, 59, 57, 55, 53, 51, 49, 47, 45, 43, 41, 39, 37, 35, 33, 31, 29, 27, 25, 23, 21, 19, 17, 15, 13, 11, 9, 7, 5), (60, 61, 63, 62), (62, 63, 1, 0), (0, 2, 4, 6, 8, 10, 12, 14, 16, 18, 20, 22, 24, 26, 28, 30, 32, 34, 36, 38, 40, 42, 44, 46, 48, 50, 52, 54, 56, 58, 60, 62)])
_uv = me_cylinder_002.uv_layers.new(name='UVMap')
_uv.uv.foreach_set('vector', [1.0, 0.5, 1.0, 1.0, 0.9688, 1.0, 0.9688, 0.5, 0.9688, 0.5, 0.9688, 1.0, 0.9375, 1.0, 0.9375, 0.5, 0.9375, 0.5, 0.9375, 1.0, 0.9062, 1.0, 0.9062, 0.5, 0.9062, 0.5, 0.9062, 1.0, 0.875, 1.0, 0.875, 0.5, 0.875, 0.5, 0.875, 1.0, 0.8438, 1.0, 0.8438, 0.5, 0.8438, 0.5, 0.8438, 1.0, 0.8125, 1.0, 0.8125, 0.5, 0.8125, 0.5, 0.8125, 1.0, 0.7812, 1.0, 0.7812, 0.5, 0.7812, 0.5, 0.7812, 1.0, 0.75, 1.0, 0.75, 0.5, 0.75, 0.5, 0.75, 1.0, 0.7188, 1.0, 0.7188, 0.5, 0.7188, 0.5, 0.7188, 1.0, 0.6875, 1.0, 0.6875, 0.5, 0.6875, 0.5, 0.6875, 1.0, 0.6562, 1.0, 0.6562, 0.5, 0.6562, 0.5, 0.6562, 1.0, 0.625, 1.0, 0.625, 0.5, 0.625, 0.5, 0.625, 1.0, 0.5938, 1.0, 0.5938, 0.5, 0.5938, 0.5, 0.5938, 1.0, 0.5625, 1.0, 0.5625, 0.5, 0.5625, 0.5, 0.5625, 1.0, 0.5312, 1.0, 0.5312, 0.5, 0.5312, 0.5, 0.5312, 1.0, 0.5, 1.0, 0.5, 0.5, 0.5, 0.5, 0.5, 1.0, 0.4688, 1.0, 0.4688, 0.5, 0.4688, 0.5, 0.4688, 1.0, 0.4375, 1.0, 0.4375, 0.5, 0.4375, 0.5, 0.4375, 1.0, 0.4062, 1.0, 0.4062, 0.5, 0.4062, 0.5, 0.4062, 1.0, 0.375, 1.0, 0.375, 0.5, 0.375, 0.5, 0.375, 1.0, 0.3438, 1.0, 0.3438, 0.5, 0.3438, 0.5, 0.3438, 1.0, 0.3125, 1.0, 0.3125, 0.5, 0.3125, 0.5, 0.3125, 1.0, 0.2812, 1.0, 0.2812, 0.5, 0.2812, 0.5, 0.2812, 1.0, 0.25, 1.0, 0.25, 0.5, 0.25, 0.5, 0.25, 1.0, 0.2188, 1.0, 0.2188, 0.5, 0.2188, 0.5, 0.2188, 1.0, 0.1875, 1.0, 0.1875, 0.5, 0.1875, 0.5, 0.1875, 1.0, 0.1562, 1.0, 0.1562, 0.5, 0.1562, 0.5, 0.1562, 1.0, 0.125, 1.0, 0.125, 0.5, 0.125, 0.5, 0.125, 1.0, 0.09375, 1.0, 0.09375, 0.5, 0.09375, 0.5, 0.09375, 1.0, 0.0625, 1.0, 0.0625, 0.5, 0.2968, 0.4854, 0.25, 0.49, 0.2032, 0.4854, 0.1582, 0.4717, 0.1167, 0.4496, 0.08029, 0.4197, 0.05045, 0.3833, 0.02827, 0.3418, 0.01461, 0.2968, 0.01, 0.25, 0.01461, 0.2032, 0.02827, 0.1582, 0.05045, 0.1167, 0.08029, 0.08029, 0.1167, 0.05045, 0.1582, 0.02827, 0.2032, 0.01461, 0.25, 0.01, 0.2968, 0.01461, 0.3418, 0.02827, 0.3833, 0.05045, 0.4197, 0.08029, 0.4496, 0.1167, 0.4717, 0.1582, 0.4854, 0.2032, 0.49, 0.25, 0.4854, 0.2968, 0.4717, 0.3418, 0.4496, 0.3833, 0.4197, 0.4197, 0.3833, 0.4496, 0.3418, 0.4717, 0.0625, 0.5, 0.0625, 1.0, 0.03125, 1.0, 0.03125, 0.5, 0.03125, 0.5, 0.03125, 1.0, 0.0, 1.0, 0.0, 0.5, 0.75, 0.49, 0.7968, 0.4854, 0.8418, 0.4717, 0.8833, 0.4496, 0.9197, 0.4197, 0.9496, 0.3833, 0.9717, 0.3418, 0.9854, 0.2968, 0.99, 0.25, 0.9854, 0.2032, 0.9717, 0.1582, 0.9496, 0.1167, 0.9197, 0.08029, 0.8833, 0.05045, 0.8418, 0.02827, 0.7968, 0.01461, 0.75, 0.01, 0.7032, 0.01461, 0.6582, 0.02827, 0.6167, 0.05045, 0.5803, 0.08029, 0.5504, 0.1167, 0.5283, 0.1582, 0.5146, 0.2032, 0.51, 0.25, 0.5146, 0.2968, 0.5283, 0.3418, 0.5504, 0.3833, 0.5803, 0.4197, 0.6167, 0.4496, 0.6582, 0.4717, 0.7032, 0.4854])
me_cylinder_002.update()
me_cylinder_003 = bpy.data.meshes.new('Cylinder.003')
me_cylinder_003.from_pydata([(0.0, 1.0, -1.0), (0.0, 1.0, 1.0), (0.1951, 0.9808, -1.0), (0.1951, 0.9808, 1.0), (0.3827, 0.9239, -1.0), (0.3827, 0.9239, 1.0), (0.5556, 0.8315, -1.0), (0.5556, 0.8315, 1.0), (0.7071, 0.7071, -1.0), (0.7071, 0.7071, 1.0), (0.8315, 0.5556, -1.0), (0.8315, 0.5556, 1.0), (0.9239, 0.3827, -1.0), (0.9239, 0.3827, 1.0), (0.9808, 0.1951, -1.0), (0.9808, 0.1951, 1.0), (1.0, 0.0, -1.0), (1.0, 0.0, 1.0), (0.9808, -0.1951, -1.0), (0.9808, -0.1951, 1.0), (0.9239, -0.3827, -1.0), (0.9239, -0.3827, 1.0), (0.8315, -0.5556, -1.0), (0.8315, -0.5556, 1.0), (0.7071, -0.7071, -1.0), (0.7071, -0.7071, 1.0), (0.5556, -0.8315, -1.0), (0.5556, -0.8315, 1.0), (0.3827, -0.9239, -1.0), (0.3827, -0.9239, 1.0), (0.1951, -0.9808, -1.0), (0.1951, -0.9808, 1.0), (0.0, -1.0, -1.0), (0.0, -1.0, 1.0), (-0.1951, -0.9808, -1.0), (-0.1951, -0.9808, 1.0), (-0.3827, -0.9239, -1.0), (-0.3827, -0.9239, 1.0), (-0.5556, -0.8315, -1.0), (-0.5556, -0.8315, 1.0), (-0.7071, -0.7071, -1.0), (-0.7071, -0.7071, 1.0), (-0.8315, -0.5556, -1.0), (-0.8315, -0.5556, 1.0), (-0.9239, -0.3827, -1.0), (-0.9239, -0.3827, 1.0), (-0.9808, -0.1951, -1.0), (-0.9808, -0.1951, 1.0), (-1.0, 0.0, -1.0), (-1.0, 0.0, 1.0), (-0.9808, 0.1951, -1.0), (-0.9808, 0.1951, 1.0), (-0.9239, 0.3827, -1.0), (-0.9239, 0.3827, 1.0), (-0.8315, 0.5556, -1.0), (-0.8315, 0.5556, 1.0), (-0.7071, 0.7071, -1.0), (-0.7071, 0.7071, 1.0), (-0.5556, 0.8315, -1.0), (-0.5556, 0.8315, 1.0), (-0.3827, 0.9239, -1.0), (-0.3827, 0.9239, 1.0), (-0.1951, 0.9808, -1.0), (-0.1951, 0.9808, 1.0)], [], [(0, 1, 3, 2), (2, 3, 5, 4), (4, 5, 7, 6), (6, 7, 9, 8), (8, 9, 11, 10), (10, 11, 13, 12), (12, 13, 15, 14), (14, 15, 17, 16), (16, 17, 19, 18), (18, 19, 21, 20), (20, 21, 23, 22), (22, 23, 25, 24), (24, 25, 27, 26), (26, 27, 29, 28), (28, 29, 31, 30), (30, 31, 33, 32), (32, 33, 35, 34), (34, 35, 37, 36), (36, 37, 39, 38), (38, 39, 41, 40), (40, 41, 43, 42), (42, 43, 45, 44), (44, 45, 47, 46), (46, 47, 49, 48), (48, 49, 51, 50), (50, 51, 53, 52), (52, 53, 55, 54), (54, 55, 57, 56), (56, 57, 59, 58), (58, 59, 61, 60), (3, 1, 63, 61, 59, 57, 55, 53, 51, 49, 47, 45, 43, 41, 39, 37, 35, 33, 31, 29, 27, 25, 23, 21, 19, 17, 15, 13, 11, 9, 7, 5), (60, 61, 63, 62), (62, 63, 1, 0), (0, 2, 4, 6, 8, 10, 12, 14, 16, 18, 20, 22, 24, 26, 28, 30, 32, 34, 36, 38, 40, 42, 44, 46, 48, 50, 52, 54, 56, 58, 60, 62)])
_uv = me_cylinder_003.uv_layers.new(name='UVMap')
_uv.uv.foreach_set('vector', [1.0, 0.5, 1.0, 1.0, 0.9688, 1.0, 0.9688, 0.5, 0.9688, 0.5, 0.9688, 1.0, 0.9375, 1.0, 0.9375, 0.5, 0.9375, 0.5, 0.9375, 1.0, 0.9062, 1.0, 0.9062, 0.5, 0.9062, 0.5, 0.9062, 1.0, 0.875, 1.0, 0.875, 0.5, 0.875, 0.5, 0.875, 1.0, 0.8438, 1.0, 0.8438, 0.5, 0.8438, 0.5, 0.8438, 1.0, 0.8125, 1.0, 0.8125, 0.5, 0.8125, 0.5, 0.8125, 1.0, 0.7812, 1.0, 0.7812, 0.5, 0.7812, 0.5, 0.7812, 1.0, 0.75, 1.0, 0.75, 0.5, 0.75, 0.5, 0.75, 1.0, 0.7188, 1.0, 0.7188, 0.5, 0.7188, 0.5, 0.7188, 1.0, 0.6875, 1.0, 0.6875, 0.5, 0.6875, 0.5, 0.6875, 1.0, 0.6562, 1.0, 0.6562, 0.5, 0.6562, 0.5, 0.6562, 1.0, 0.625, 1.0, 0.625, 0.5, 0.625, 0.5, 0.625, 1.0, 0.5938, 1.0, 0.5938, 0.5, 0.5938, 0.5, 0.5938, 1.0, 0.5625, 1.0, 0.5625, 0.5, 0.5625, 0.5, 0.5625, 1.0, 0.5312, 1.0, 0.5312, 0.5, 0.5312, 0.5, 0.5312, 1.0, 0.5, 1.0, 0.5, 0.5, 0.5, 0.5, 0.5, 1.0, 0.4688, 1.0, 0.4688, 0.5, 0.4688, 0.5, 0.4688, 1.0, 0.4375, 1.0, 0.4375, 0.5, 0.4375, 0.5, 0.4375, 1.0, 0.4062, 1.0, 0.4062, 0.5, 0.4062, 0.5, 0.4062, 1.0, 0.375, 1.0, 0.375, 0.5, 0.375, 0.5, 0.375, 1.0, 0.3438, 1.0, 0.3438, 0.5, 0.3438, 0.5, 0.3438, 1.0, 0.3125, 1.0, 0.3125, 0.5, 0.3125, 0.5, 0.3125, 1.0, 0.2812, 1.0, 0.2812, 0.5, 0.2812, 0.5, 0.2812, 1.0, 0.25, 1.0, 0.25, 0.5, 0.25, 0.5, 0.25, 1.0, 0.2188, 1.0, 0.2188, 0.5, 0.2188, 0.5, 0.2188, 1.0, 0.1875, 1.0, 0.1875, 0.5, 0.1875, 0.5, 0.1875, 1.0, 0.1562, 1.0, 0.1562, 0.5, 0.1562, 0.5, 0.1562, 1.0, 0.125, 1.0, 0.125, 0.5, 0.125, 0.5, 0.125, 1.0, 0.09375, 1.0, 0.09375, 0.5, 0.09375, 0.5, 0.09375, 1.0, 0.0625, 1.0, 0.0625, 0.5, 0.2968, 0.4854, 0.25, 0.49, 0.2032, 0.4854, 0.1582, 0.4717, 0.1167, 0.4496, 0.08029, 0.4197, 0.05045, 0.3833, 0.02827, 0.3418, 0.01461, 0.2968, 0.01, 0.25, 0.01461, 0.2032, 0.02827, 0.1582, 0.05045, 0.1167, 0.08029, 0.08029, 0.1167, 0.05045, 0.1582, 0.02827, 0.2032, 0.01461, 0.25, 0.01, 0.2968, 0.01461, 0.3418, 0.02827, 0.3833, 0.05045, 0.4197, 0.08029, 0.4496, 0.1167, 0.4717, 0.1582, 0.4854, 0.2032, 0.49, 0.25, 0.4854, 0.2968, 0.4717, 0.3418, 0.4496, 0.3833, 0.4197, 0.4197, 0.3833, 0.4496, 0.3418, 0.4717, 0.0625, 0.5, 0.0625, 1.0, 0.03125, 1.0, 0.03125, 0.5, 0.03125, 0.5, 0.03125, 1.0, 0.0, 1.0, 0.0, 0.5, 0.75, 0.49, 0.7968, 0.4854, 0.8418, 0.4717, 0.8833, 0.4496, 0.9197, 0.4197, 0.9496, 0.3833, 0.9717, 0.3418, 0.9854, 0.2968, 0.99, 0.25, 0.9854, 0.2032, 0.9717, 0.1582, 0.9496, 0.1167, 0.9197, 0.08029, 0.8833, 0.05045, 0.8418, 0.02827, 0.7968, 0.01461, 0.75, 0.01, 0.7032, 0.01461, 0.6582, 0.02827, 0.6167, 0.05045, 0.5803, 0.08029, 0.5504, 0.1167, 0.5283, 0.1582, 0.5146, 0.2032, 0.51, 0.25, 0.5146, 0.2968, 0.5283, 0.3418, 0.5504, 0.3833, 0.5803, 0.4197, 0.6167, 0.4496, 0.6582, 0.4717, 0.7032, 0.4854])
me_cylinder_003.update()

# ---- objects
ob_light = bpy.data.objects.new('Light', light_light)
ob_camera = bpy.data.objects.new('Camera', cam_camera)
ob_woodtop = bpy.data.objects.new('WoodTop', me_plane)
ob_leg = bpy.data.objects.new('Leg', me_cylinder)
ob_leg_001 = bpy.data.objects.new('Leg.001', me_cylinder_001)
ob_leg_002 = bpy.data.objects.new('Leg.002', me_cylinder_002)
ob_leg_003 = bpy.data.objects.new('Leg.003', me_cylinder_003)

# ---- transforms, parenting, visibility, modifiers, constraints
ob_light.location = (4.076, 1.005, 5.904)
ob_light.rotation_euler = (0.6503, 0.05522, 1.866)
ob_light.lock_rotations_4d = False
ob_light.empty_display_type = 'ARROWS'
ob_light.color = (0.0, 0.0, 0.0, 0.0)
ob_light.lineart.crease_threshold = 0.0
ob_camera.location = (7.359, -6.926, 4.958)
ob_camera.rotation_euler = (1.109, 0.0, 0.8149)
ob_camera.lock_rotations_4d = False
ob_camera.empty_display_type = 'ARROWS'
ob_camera.color = (0.0, 0.0, 0.0, 0.0)
ob_camera.display_type = 'WIRE'
ob_camera.lineart.crease_threshold = 0.0
ob_woodtop.location = (-0.042, -0.03049, 1.961)
ob_woodtop.scale = (1.25, 1.0, 1.0)
ob_leg.location = (-0.859, 0.8694, 1.391)
ob_leg.scale = (0.05, 0.05, 0.6)
ob_leg_001.location = (0.8967, 0.8694, 1.391)
ob_leg_001.scale = (0.05, 0.05, 0.6)
ob_leg_002.location = (0.8967, -0.901, 1.391)
ob_leg_002.scale = (0.05, 0.05, 0.6)
ob_leg_003.location = (-0.859, -0.901, 1.391)
ob_leg_003.scale = (0.05, 0.05, 0.6)

# ---- collection membership
col_collection.objects.link(ob_light)
col_collection.objects.link(ob_camera)
col_collection.objects.link(ob_woodtop)
col_collection.objects.link(ob_leg)
col_collection.objects.link(ob_leg_001)
col_collection.objects.link(ob_leg_002)
col_collection.objects.link(ob_leg_003)

# ---- scene / render settings (as saved in the file)
scene.camera = ob_camera
scene.frame_start = 1; scene.frame_end = 250; scene.frame_set(1)
scene.render.engine = 'BLENDER_EEVEE_NEXT'
scene.cycles.sampling_pattern = 'TABULATED_SOBOL'
bpy.context.view_layer.update()
